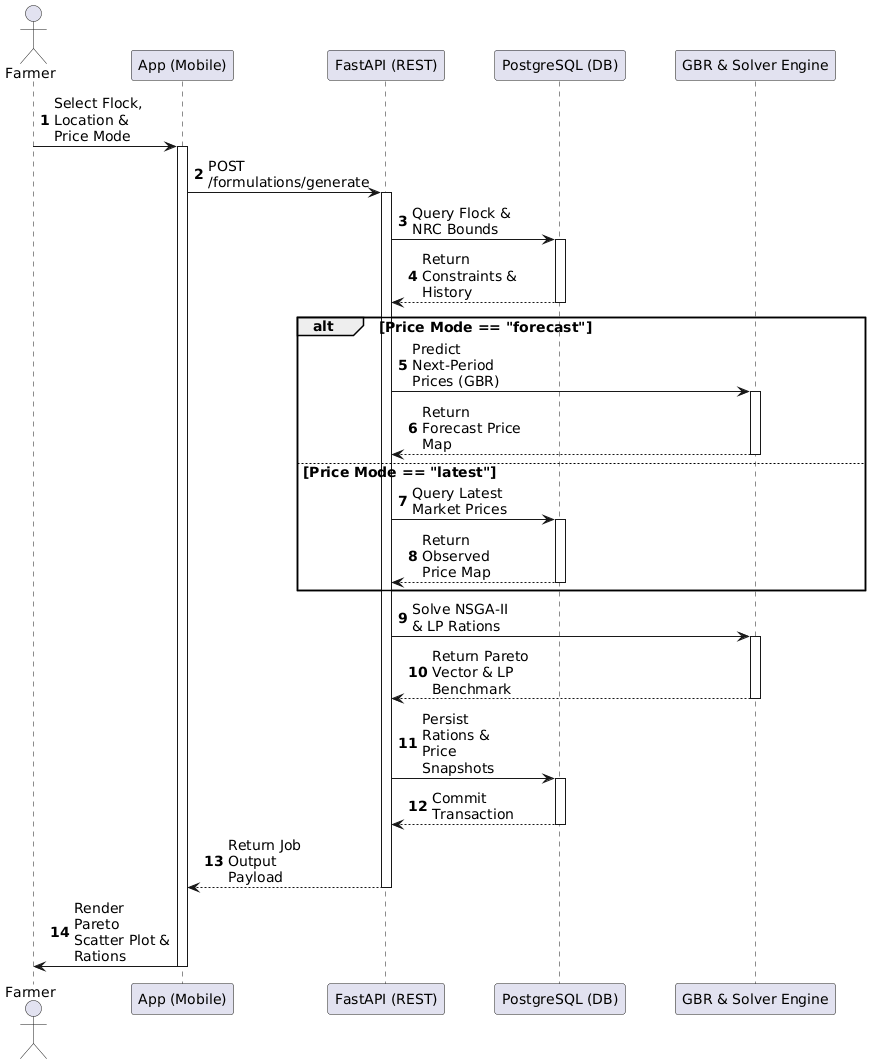

The diagram above was rendered by PlantUML. Its source (embedded in the PNG):
@startuml
scale 1.0
skinparam defaultFontSize 14
skinparam defaultFontName Arial
skinparam maxMessageSize 100
skinparam ParticipantPadding 20
skinparam BoxPadding 5
skinparam shadowing false
skinparam ResponseMessageBelowArrow true

autonumber
actor "Farmer" as User
participant "App (Mobile)" as App
participant "FastAPI (REST)" as API
participant "PostgreSQL (DB)" as DB
participant "GBR & Solver Engine" as Engine

User -> App: Select Flock, Location & Price Mode
activate App
App -> API: POST /formulations/generate
activate API
API -> DB: Query Flock & NRC Bounds
activate DB
DB --> API: Return Constraints & History
deactivate DB

alt Price Mode == "forecast"
    API -> Engine: Predict Next-Period Prices (GBR)
    activate Engine
    Engine --> API: Return Forecast Price Map
    deactivate Engine
else Price Mode == "latest"
    API -> DB: Query Latest Market Prices
    activate DB
    DB --> API: Return Observed Price Map
    deactivate DB
end

API -> Engine: Solve NSGA-II & LP Rations
activate Engine
Engine --> API: Return Pareto Vector & LP Benchmark
deactivate Engine

API -> DB: Persist Rations & Price Snapshots
activate DB
DB --> API: Commit Transaction
deactivate DB

API --> App: Return Job Output Payload
deactivate API
App -> User: Render Pareto Scatter Plot & Rations
deactivate App
@enduml